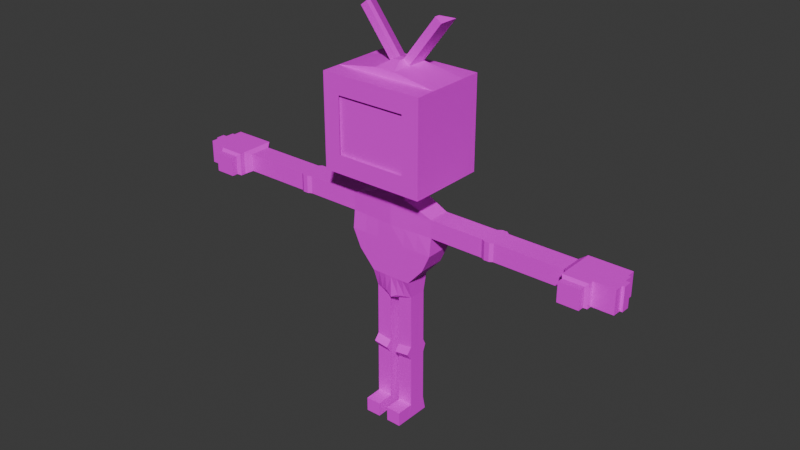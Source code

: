 # Source: Enemy.blend  (saved by Blender 5.0.119; exported with 4.5.12 LTS)
import bpy
from mathutils import Matrix  # noqa: F401  (used for matrix-valued properties, if any)

bpy.ops.wm.read_factory_settings(use_empty=True)
scene = bpy.context.scene
scene.name = 'Scene'

# ---- images (referenced by path relative to the original .blend; pixels are not part of the script)
import os
ASSET_DIR = os.environ.get("B2B_ASSET_DIR", "")  # directory of the original .blend (textures are referenced by path, not embedded)
HERE = os.path.dirname(os.path.abspath(__file__))  # packed textures are extracted next to this script under _unpacked/

def load_image(name, relpath, width, height, colorspace="sRGB"):
    """Load a texture the original file referenced (path relative to the .blend, or extracted next to this script)."""
    p = next((c for c in (os.path.join(HERE, relpath), os.path.join(ASSET_DIR, relpath)) if relpath and os.path.exists(c)), "")
    if p:
        img = bpy.data.images.load(p, check_existing=True)
        img.name = name
    else:  # same state as the original file: an image datablock whose file is absent (Cycles renders it pink)
        img = bpy.data.images.new(name, width, height)
        img.source = "FILE"
        img.filepath = "//" + (relpath or name)
    img.colorspace_settings.name = colorspace
    return img
img_enemy_001_png = load_image('Enemy.001.png', 'Textures/Enemy.001.png', 1024, 1024, 'sRGB')
img_angryhead_png = load_image('AngryHead.png', 'Textures/AngryHead.png', 1024, 1024, 'sRGB')
img_happyhead_png = load_image('HappyHead.png', 'Textures/HappyHead.png', 1024, 1024, 'sRGB')
img_statichead = load_image('StaticHead', 'Textures/StaticHead.png', 1024, 1024, 'sRGB')

# ---- materials (node trees are filled in below, after node groups)
mat_body = bpy.data.materials.new('Body')
mat_face = bpy.data.materials.new('Face')

# ---- material node trees
mat_body.use_nodes = True; mat_body.node_tree.nodes.clear()
_N = mat_body.node_tree.nodes; _L = mat_body.node_tree.links
n0 = _N.new('ShaderNodeBsdfPrincipled'); n0.name = 'Principled BSDF'; n0.location = (-200, 100)
n1 = _N.new('ShaderNodeOutputMaterial'); n1.name = 'Material Output'; n1.location = (200, 100)
n2 = _N.new('ShaderNodeTexImage'); n2.name = 'Image Texture.001'; n2.location = (-631, 92)
n2.image = img_enemy_001_png
_L.new(n0.outputs[0], n1.inputs[0])
_L.new(n2.outputs[0], n0.inputs[0])
n1.is_active_output = True
mat_face.use_nodes = True; mat_face.node_tree.nodes.clear()
_N = mat_face.node_tree.nodes; _L = mat_face.node_tree.links
n0 = _N.new('ShaderNodeBsdfPrincipled'); n0.name = 'Principled BSDF'; n0.location = (-200, 100)
n1 = _N.new('ShaderNodeOutputMaterial'); n1.name = 'Material Output'; n1.location = (200, 100)
n2 = _N.new('ShaderNodeTexImage'); n2.name = 'Image Texture.001'; n2.location = (-784, 278)
n2.image = img_angryhead_png
n3 = _N.new('ShaderNodeTexImage'); n3.name = 'Image Texture.002'; n3.location = (-532, 318)
n3.image = img_happyhead_png
n4 = _N.new('ShaderNodeTexImage'); n4.name = 'Image Texture'; n4.location = (-668, -6)
n4.image = img_statichead
_L.new(n0.outputs[0], n1.inputs[0])
_L.new(n4.outputs[0], n0.inputs[0])
n1.is_active_output = True

# ---- world
world_world = bpy.data.worlds.new('World'); scene.world = world_world
world_world.use_nodes = True; world_world.node_tree.nodes.clear()
_N = world_world.node_tree.nodes; _L = world_world.node_tree.links
n0 = _N.new('ShaderNodeOutputWorld'); n0.name = 'World Output'; n0.location = (200, 100)
n1 = _N.new('ShaderNodeBackground'); n1.name = 'Background'; n1.location = (-200, 100)
n1.inputs[0].default_value = (0.05088, 0.05088, 0.05088, 1.0)
_L.new(n1.outputs[0], n0.inputs[0])
n0.is_active_output = True
world_world.color = (0.05088, 0.05088, 0.05088)
world_world.sun_shadow_jitter_overblur = 0.0

# ---- meshes
me_cube_001 = bpy.data.meshes.new('Cube.001')
me_cube_001.from_pydata([(0.4464, -0.1763, 3.262), (1.0, -0.2532, 5.262), (0.4464, 0.2295, 3.262), (1.0, 0.2355, 5.262), (0.0, 0.298, 3.262), (0.0, 0.298, 5.262), (0.0, -0.298, 3.262), (0.0, -0.298, 5.262), (1.0, 0.2355, 4.862), (1.0, 0.298, 4.462), (0.8169, 0.298, 4.062), (0.4586, 0.298, 3.662), (1.0, -0.2532, 4.862), (1.0, -0.298, 4.462), (0.8169, -0.298, 4.062), (0.4586, -0.298, 3.662), (0.0, -0.298, 4.862), (0.0, -0.298, 4.462), (0.0, -0.298, 4.062), (0.0, -0.298, 3.662), (0.0, 0.298, 4.862), (0.0, 0.298, 4.462), (0.0, 0.298, 4.062), (0.0, 0.298, 3.662), (0.1172, -0.1763, 3.172), (0.1172, 0.2295, 3.172), (0.0, -0.298, 3.172), (0.0, 0.298, 3.172), (0.455, -0.1791, 0.5608), (0.4648, 0.2267, 0.5667), (0.114, -0.1735, 0.5593), (0.1237, 0.2323, 0.5652), (0.4565, -0.2975, 0.2341), (0.4663, 0.2984, 0.24), (0.1155, -0.2919, 0.2326), (0.1252, 0.304, 0.2385), (0.1095, -0.5684, 0.5566), (0.4506, -0.574, 0.5581), (0.111, -0.5652, 0.2299), (0.4521, -0.5708, 0.2314), (2.217, 0.2355, 5.262), (2.217, -0.2532, 5.262), (2.217, 0.2355, 4.862), (2.217, -0.2532, 4.862), (2.306, 0.298, 5.262), (2.306, -0.298, 5.262), (2.306, 0.298, 4.862), (2.306, -0.298, 4.862), (2.417, 0.298, 5.262), (2.417, -0.298, 5.262), (2.417, 0.298, 4.862), (2.417, -0.298, 4.862), (2.491, 0.2355, 5.262), (2.491, -0.2532, 5.262), (2.491, 0.2355, 4.862), (2.491, -0.2532, 4.862), (4.026, 0.2355, 5.262), (4.026, -0.2532, 5.262), (4.026, 0.2355, 4.862), (4.026, -0.2532, 4.862), (4.139, 0.3846, 5.32), (4.139, -0.3846, 5.32), (4.139, 0.3846, 4.804), (4.139, -0.3846, 4.804), (4.701, 0.3846, 5.32), (4.701, -0.3846, 5.32), (4.701, 0.3846, 4.804), (4.701, -0.3846, 4.804), (4.139, -0.4993, 5.32), (4.139, -0.4993, 4.804), (4.701, -0.4993, 5.32), (4.701, -0.4993, 4.804), (4.79, 0.3846, 5.32), (4.79, -0.3846, 5.32), (4.79, 0.3846, 4.804), (4.79, -0.3846, 4.804), (0.0, 0.298, 5.524), (0.3633, 0.298, 5.524), (0.3633, -0.298, 5.524), (0.0, -0.298, 5.524), (0.0, 0.298, 5.844), (0.3633, 0.298, 5.844), (0.3633, -0.298, 5.844), (0.0, -0.298, 5.844), (0.0, 0.8887, 5.951), (1.165, 0.8887, 5.951), (1.165, -0.8887, 5.951), (0.0, -0.8887, 5.951), (0.0, 0.8887, 8.009), (1.165, 0.8887, 8.009), (1.165, -0.8887, 8.009), (0.0, -0.8887, 8.009), (0.4464, -0.149, 3.262), (0.4464, 0.0, 3.262), (0.4464, 0.149, 3.262), (1.0, 0.149, 5.262), (1.0, 0.0, 5.262), (1.0, -0.149, 5.262), (0.4575, -0.1518, 0.5623), (0.4599, -0.002794, 0.5638), (0.4623, 0.1462, 0.5652), (0.4586, 0.149, 3.662), (0.4586, 0.0, 3.662), (0.4586, -0.149, 3.662), (0.8169, 0.149, 4.062), (0.8169, 0.0, 4.062), (0.8169, -0.149, 4.062), (1.0, 0.149, 4.462), (1.0, 0.0, 4.462), (1.0, -0.149, 4.462), (1.0, 0.149, 4.862), (1.0, 0.0, 4.862), (1.0, -0.149, 4.862), (0.1172, -0.149, 3.172), (0.1172, 0.0, 3.172), (0.1172, 0.149, 3.172), (0.0, 0.149, 3.172), (0.0, 0.0, 3.172), (0.0, -0.149, 3.172), (0.1164, -0.1462, 0.5608), (0.1189, 0.002794, 0.5623), (0.1213, 0.1518, 0.5637), (0.459, -0.1485, 0.2356), (0.4614, 0.0004231, 0.237), (0.4638, 0.1494, 0.2385), (0.1179, -0.143, 0.2341), (0.1203, 0.00601, 0.2355), (0.1228, 0.155, 0.237), (2.217, 0.149, 5.262), (2.217, 0.0, 5.262), (2.217, -0.149, 5.262), (2.217, 0.149, 4.862), (2.217, 0.0, 4.862), (2.217, -0.149, 4.862), (2.306, 0.149, 5.262), (2.306, 0.0, 5.262), (2.306, -0.149, 5.262), (2.306, 0.149, 4.862), (2.306, 0.0, 4.862), (2.306, -0.149, 4.862), (2.417, 0.149, 5.262), (2.417, 0.0, 5.262), (2.417, -0.149, 5.262), (2.417, 0.149, 4.862), (2.417, 0.0, 4.862), (2.417, -0.149, 4.862), (2.491, 0.149, 5.262), (2.491, 0.0, 5.262), (2.491, -0.149, 5.262), (2.491, 0.149, 4.862), (2.491, 0.0, 4.862), (2.491, -0.149, 4.862), (4.026, 0.149, 5.262), (4.026, 0.0, 5.262), (4.026, -0.149, 5.262), (4.026, 0.149, 4.862), (4.026, 0.0, 4.862), (4.026, -0.149, 4.862), (4.139, 0.1923, 5.32), (4.139, 0.0, 5.32), (4.139, -0.1923, 5.32), (4.139, 0.1923, 4.804), (4.139, 0.0, 4.804), (4.139, -0.1923, 4.804), (4.701, 0.1923, 5.32), (4.701, 0.0, 5.32), (4.701, -0.1923, 5.32), (4.701, 0.1923, 4.804), (4.701, 0.0, 4.804), (4.701, -0.1923, 4.804), (4.79, 0.1923, 5.32), (4.79, 0.0, 5.32), (4.79, -0.1923, 5.32), (4.79, 0.1923, 4.804), (4.79, 0.0, 4.804), (4.79, -0.1923, 4.804), (0.3633, 0.149, 5.524), (0.3633, 0.0, 5.524), (0.3633, -0.149, 5.524), (0.3633, 0.149, 5.844), (0.3633, 0.0, 5.844), (0.3633, -0.149, 5.844), (1.165, 0.4443, 5.951), (1.165, -2.98e-08, 5.951), (1.165, -0.4443, 5.951), (1.165, 0.4443, 8.009), (1.165, -2.98e-08, 8.009), (1.165, -0.4443, 8.009), (0.0, 0.4443, 8.009), (0.08708, 0.11, 8.275), (0.0, -0.4443, 8.009), (4.944, -0.1923, 5.32), (4.944, -0.3846, 5.32), (4.944, -0.3846, 4.804), (4.944, -0.1923, 4.804), (4.989, 0.0, 5.32), (4.989, -0.1923, 5.32), (4.989, 0.0, 4.804), (4.989, -0.1923, 4.804), (4.959, 0.1923, 5.32), (4.959, 0.0, 5.32), (4.959, 0.1923, 4.804), (4.959, 0.0, 4.804), (4.909, 0.3846, 5.32), (4.909, 0.3846, 4.804), (4.909, 0.1923, 5.32), (4.909, 0.1923, 4.804), (4.19, -0.5719, 5.273), (4.19, -0.5719, 4.85), (4.65, -0.5719, 5.273), (4.65, -0.5719, 4.85), (4.996, -0.1923, 5.32), (4.996, -0.3846, 5.32), (4.996, -0.3846, 4.804), (4.996, -0.1923, 4.804), (5.17, -0.1923, 5.32), (5.17, -0.3846, 5.32), (5.17, -0.3846, 4.804), (5.17, -0.1923, 4.804), (5.034, 0.0, 5.32), (5.034, -0.1923, 5.32), (5.034, 0.0, 4.804), (5.034, -0.1923, 4.804), (5.227, 0.0, 5.32), (5.227, -0.1923, 5.32), (5.227, 0.0, 4.804), (5.227, -0.1923, 4.804), (4.99, 0.1923, 5.32), (4.99, 0.0, 5.32), (4.99, 0.1923, 4.804), (4.99, 0.0, 4.804), (5.131, 0.1923, 5.32), (5.131, 0.0, 5.32), (5.131, 0.1923, 4.804), (5.131, 0.0, 4.804), (4.94, 0.3846, 5.32), (4.94, 0.3846, 4.804), (4.94, 0.1923, 5.32), (4.94, 0.1923, 4.804), (5.072, 0.3846, 5.32), (5.072, 0.3846, 4.804), (5.072, 0.1923, 5.32), (5.072, 0.1923, 4.804), (4.19, -0.7112, 5.273), (4.19, -0.7112, 4.85), (4.65, -0.7112, 5.273), (4.65, -0.7112, 4.85), (0.1205, 0.2994, 1.869), (0.1156, -0.2966, 1.866), (0.4507, -0.2994, 1.911), (0.4556, 0.2966, 1.914), (0.4544, 0.1476, 1.913), (0.4532, -0.001397, 1.913), (0.4519, -0.1504, 1.912), (0.1168, -0.1476, 1.866), (0.118, 0.001397, 1.867), (0.1193, 0.1504, 1.868), (0.1209, 0.2311, 1.705), (0.4554, 0.1474, 1.744), (0.454, -0.001572, 1.743), (0.4526, -0.1506, 1.742), (0.1168, -0.1474, 1.702), (0.1181, 0.001572, 1.703), (0.1195, 0.1506, 1.704), (0.1154, -0.1747, 1.702), (0.4513, -0.1779, 1.742), (0.4567, 0.2279, 1.745), (0.1158, -0.175, 2.003), (0.4503, -0.1776, 2.053), (0.4546, 0.2282, 2.055), (0.1201, 0.2307, 2.005), (0.4535, 0.1477, 2.055), (0.4524, -0.001251, 2.054), (0.4514, -0.1502, 2.053), (0.1169, -0.1477, 2.003), (0.118, 0.001251, 2.004), (0.1191, 0.1502, 2.005), (0.2275, 0.4443, 8.166), (0.2275, -2.98e-08, 8.166), (0.2275, -0.4443, 8.166), (0.0, 0.4443, 8.166), (0.0, -0.4443, 8.166), (0.08708, -1.485e-08, 8.275), (0.08708, -0.11, 8.275), (0.0, 0.11, 8.275), (0.0, -1.485e-08, 8.275), (0.0, -0.11, 8.275), (0.7176, 0.11, 9.09), (0.7176, -1.485e-08, 9.09), (0.858, 0.4443, 8.981), (0.858, -2.98e-08, 8.981), (0.8298, 0.11, 9.235), (0.8298, -1.485e-08, 9.235), (0.9702, 0.4443, 9.126), (0.9702, -2.98e-08, 9.126), (1.165, -0.8887, 6.362), (1.165, -0.8887, 6.774), (1.165, -0.8887, 7.186), (1.165, -0.8887, 7.597), (0.0, -0.8887, 7.597), (0.0, -0.8887, 6.362), (0.0, 0.8887, 6.362), (0.0, 0.8887, 6.774), (0.0, 0.8887, 7.186), (0.0, 0.8887, 7.597), (1.165, 0.8887, 7.597), (1.165, 0.8887, 7.186), (1.165, 0.8887, 6.774), (1.165, 0.8887, 6.362), (1.165, -0.4443, 6.362), (1.165, -0.4443, 6.774), (1.165, -0.4443, 7.186), (1.165, -0.4443, 7.597), (1.165, -2.98e-08, 6.362), (1.165, -2.98e-08, 6.774), (1.165, -2.98e-08, 7.186), (1.165, -2.98e-08, 7.597), (1.165, 0.4443, 6.362), (1.165, 0.4443, 6.774), (1.165, 0.4443, 7.186), (1.165, 0.4443, 7.597), (0.3333, 0.2772, 5.262), (0.6667, 0.2563, 5.262), (0.1488, -0.2574, 3.262), (0.2976, -0.2169, 3.262), (0.2976, 0.2523, 3.262), (0.1488, 0.2752, 3.262), (0.6667, -0.2681, 5.262), (0.3333, -0.2831, 5.262), (0.1211, 0.298, 5.844), (0.2422, 0.298, 5.844), (0.3057, -0.298, 3.662), (0.1529, -0.298, 3.662), (0.5446, -0.298, 4.062), (0.2723, -0.298, 4.062), (0.6667, -0.298, 4.462), (0.3333, -0.298, 4.462), (0.6667, -0.2681, 4.862), (0.3333, -0.2831, 4.862), (0.1529, 0.298, 3.662), (0.3057, 0.298, 3.662), (0.2723, 0.298, 4.062), (0.5446, 0.298, 4.062), (0.3333, 0.298, 4.462), (0.6667, 0.298, 4.462), (0.3333, 0.2772, 4.862), (0.6667, 0.2563, 4.862), (0.03908, -0.2574, 3.172), (0.07816, -0.2169, 3.172), (0.07816, 0.2523, 3.172), (0.03908, 0.2752, 3.172), (0.1211, 0.298, 5.524), (0.2422, 0.298, 5.524), (0.2422, -0.298, 5.524), (0.1211, -0.298, 5.524), (0.2422, -0.298, 5.844), (0.1211, -0.298, 5.844), (0.3884, 0.8887, 5.951), (0.7768, 0.8887, 5.951), (0.7768, -0.8887, 5.951), (0.3884, -0.8887, 5.951), (0.3884, 0.8887, 8.009), (0.7768, 0.8887, 8.009), (0.7768, -0.8887, 8.009), (0.3884, -0.8887, 8.009), (0.3884, 0.4443, 8.009), (0.7768, 0.4443, 8.009), (0.3884, -0.4443, 8.009), (0.7768, -0.4443, 8.009), (0.07816, 0.149, 3.172), (0.03908, 0.149, 3.172), (0.07816, 0.0, 3.172), (0.03908, 0.0, 3.172), (0.07816, -0.149, 3.172), (0.03908, -0.149, 3.172), (0.07583, 0.4443, 8.166), (0.1517, 0.4443, 8.166), (0.07583, -0.4443, 8.166), (0.1517, -0.4443, 8.166), (0.02903, 0.11, 8.275), (0.05805, 0.11, 8.275), (0.02903, -1.485e-08, 8.275), (0.05805, -1.485e-08, 8.275), (0.02903, -0.11, 8.275), (0.05805, -0.11, 8.275), (0.3884, 0.8887, 6.362), (0.7768, 0.8887, 6.362), (0.3884, 0.8887, 6.774), (0.7768, 0.8887, 6.774), (0.3884, 0.8887, 7.186), (0.7768, 0.8887, 7.186), (0.3884, 0.8887, 7.597), (0.7768, 0.8887, 7.597), (0.7768, -0.8887, 6.362), (0.3884, -0.8887, 6.362), (0.7768, -0.8887, 6.774), (0.7768, -0.8887, 7.186), (0.7768, -0.8887, 7.597), (0.3884, -0.8887, 7.597)], [], [(346, 322, 3, 8), (1, 12, 43, 41), (323, 6, 26, 347), (338, 328, 7, 16), (327, 1, 78, 353), (323, 332, 19, 6), (332, 334, 18, 19), (334, 336, 17, 18), (336, 338, 16, 17), (92, 103, 15, 0), (103, 106, 14, 15), (106, 109, 13, 14), (109, 112, 12, 13), (325, 340, 11, 2), (340, 342, 10, 11), (342, 344, 9, 10), (344, 346, 8, 9), (373, 113, 24, 348), (325, 2, 25, 349), (263, 257, 31, 121), (28, 30, 36, 37), (265, 264, 30, 28), (260, 265, 28, 98), (257, 266, 29, 31), (122, 32, 34, 125), (31, 29, 33, 35), (121, 31, 35, 127), (98, 28, 32, 122), (37, 36, 38, 39), (32, 28, 37, 39), (30, 34, 38, 36), (34, 32, 39, 38), (41, 43, 47, 45), (97, 1, 41, 130), (8, 3, 40, 42), (110, 8, 42, 131), (137, 46, 50, 143), (130, 41, 45, 136), (131, 42, 46, 137), (42, 40, 44, 46), (49, 51, 55, 53), (46, 44, 48, 50), (45, 47, 51, 49), (136, 45, 49, 142), (148, 53, 57, 154), (142, 49, 53, 148), (143, 50, 54, 149), (50, 48, 52, 54), (155, 58, 62, 161), (149, 54, 58, 155), (54, 52, 56, 58), (53, 55, 59, 57), (61, 63, 69, 68), (58, 56, 60, 62), (57, 59, 63, 61), (154, 57, 61, 160), (167, 66, 74, 173), (160, 61, 65, 166), (161, 62, 66, 167), (62, 60, 64, 66), (69, 71, 210, 208), (65, 61, 68, 70), (63, 67, 71, 69), (67, 65, 70, 71), (75, 175, 194, 193), (66, 64, 72, 74), (65, 67, 75, 73), (166, 65, 73, 172), (176, 77, 81, 179), (95, 3, 77, 176), (321, 5, 76, 351), (179, 81, 85, 182), (353, 78, 82, 355), (351, 76, 80, 329), (397, 298, 90, 363), (329, 80, 84, 357), (355, 82, 86, 359), (367, 190, 91, 364), (391, 304, 88, 361), (320, 305, 89, 185), (298, 312, 187, 90), (312, 316, 186, 187), (316, 320, 185, 186), (361, 88, 188, 365), (368, 187, 279, 378), (187, 186, 278, 279), (82, 181, 184, 86), (181, 180, 183, 184), (180, 179, 182, 183), (1, 97, 178, 78), (97, 96, 177, 178), (96, 95, 176, 177), (78, 178, 181, 82), (178, 177, 180, 181), (177, 176, 179, 180), (64, 164, 170, 72), (164, 165, 171, 170), (165, 166, 172, 171), (173, 74, 204, 206), (170, 171, 200, 199), (172, 175, 198, 196), (63, 163, 169, 67), (163, 162, 168, 169), (162, 161, 167, 168), (60, 158, 164, 64), (158, 159, 165, 164), (159, 160, 166, 165), (67, 169, 175, 75), (169, 168, 174, 175), (168, 167, 173, 174), (56, 152, 158, 60), (152, 153, 159, 158), (153, 154, 160, 159), (55, 151, 157, 59), (151, 150, 156, 157), (150, 149, 155, 156), (59, 157, 163, 63), (157, 156, 162, 163), (156, 155, 161, 162), (51, 145, 151, 55), (145, 144, 150, 151), (144, 143, 149, 150), (48, 140, 146, 52), (140, 141, 147, 146), (141, 142, 148, 147), (52, 146, 152, 56), (146, 147, 153, 152), (147, 148, 154, 153), (44, 134, 140, 48), (134, 135, 141, 140), (135, 136, 142, 141), (43, 133, 139, 47), (133, 132, 138, 139), (132, 131, 137, 138), (40, 128, 134, 44), (128, 129, 135, 134), (129, 130, 136, 135), (47, 139, 145, 51), (139, 138, 144, 145), (138, 137, 143, 144), (12, 112, 133, 43), (112, 111, 132, 133), (111, 110, 131, 132), (3, 95, 128, 40), (95, 96, 129, 128), (96, 97, 130, 129), (29, 100, 124, 33), (100, 99, 123, 124), (99, 98, 122, 123), (30, 119, 125, 34), (119, 120, 126, 125), (120, 121, 127, 126), (33, 124, 127, 35), (124, 123, 126, 127), (123, 122, 125, 126), (266, 258, 100, 29), (258, 259, 99, 100), (259, 260, 98, 99), (264, 261, 119, 30), (261, 262, 120, 119), (262, 263, 121, 120), (349, 25, 115, 369), (369, 115, 114, 371), (371, 114, 113, 373), (9, 8, 110, 107), (107, 110, 111, 108), (108, 111, 112, 109), (10, 9, 107, 104), (104, 107, 108, 105), (105, 108, 109, 106), (11, 10, 104, 101), (101, 104, 105, 102), (102, 105, 106, 103), (2, 11, 101, 94), (94, 101, 102, 93), (93, 102, 103, 92), (194, 191, 211, 214), (175, 172, 191, 194), (73, 75, 193, 192), (172, 73, 192, 191), (197, 195, 219, 221), (171, 172, 196, 195), (174, 171, 195, 197), (175, 174, 197, 198), (201, 199, 227, 229), (173, 170, 199, 201), (174, 173, 201, 202), (171, 174, 202, 200), (205, 206, 238, 237), (74, 72, 203, 204), (170, 173, 206, 205), (72, 170, 205, 203), (208, 210, 246, 244), (68, 69, 208, 207), (70, 68, 207, 209), (71, 70, 209, 210), (211, 212, 216, 215), (192, 193, 213, 212), (193, 194, 214, 213), (191, 192, 212, 211), (218, 215, 216, 217), (214, 211, 215, 218), (212, 213, 217, 216), (213, 214, 218, 217), (219, 220, 224, 223), (195, 196, 220, 219), (196, 198, 222, 220), (198, 197, 221, 222), (225, 223, 224, 226), (220, 222, 226, 224), (222, 221, 225, 226), (221, 219, 223, 225), (230, 229, 233, 234), (199, 200, 228, 227), (200, 202, 230, 228), (202, 201, 229, 230), (233, 231, 232, 234), (229, 227, 231, 233), (227, 228, 232, 231), (228, 230, 234, 232), (237, 238, 242, 241), (203, 205, 237, 235), (206, 204, 236, 238), (204, 203, 235, 236), (240, 239, 241, 242), (235, 237, 241, 239), (238, 236, 240, 242), (236, 235, 239, 240), (243, 244, 246, 245), (207, 208, 244, 243), (209, 207, 243, 245), (210, 209, 245, 246), (275, 276, 256, 255), (274, 275, 255, 254), (267, 274, 254, 248), (272, 273, 253, 252), (271, 272, 252, 251), (269, 271, 251, 250), (270, 269, 250, 247), (273, 268, 249, 253), (268, 267, 248, 249), (276, 270, 247, 256), (255, 256, 263, 262), (254, 255, 262, 261), (248, 254, 261, 264), (252, 253, 260, 259), (251, 252, 259, 258), (250, 251, 258, 266), (247, 250, 266, 257), (253, 249, 265, 260), (249, 248, 264, 265), (256, 247, 257, 263), (115, 25, 270, 276), (0, 24, 267, 268), (92, 0, 268, 273), (25, 2, 269, 270), (2, 94, 271, 269), (94, 93, 272, 271), (93, 92, 273, 272), (24, 113, 274, 267), (113, 114, 275, 274), (114, 115, 276, 275), (378, 279, 283, 384), (279, 278, 282, 283), (365, 188, 280, 375), (186, 185, 277, 278), (379, 284, 285, 381), (381, 285, 286, 383), (375, 280, 284, 379), (277, 189, 287, 289), (288, 290, 294, 292), (282, 278, 290, 288), (278, 277, 289, 290), (189, 282, 288, 287), (294, 293, 291, 292), (287, 288, 292, 291), (289, 287, 291, 293), (290, 289, 293, 294), (183, 182, 317, 313), (313, 317, 318, 314), (314, 318, 319, 315), (315, 319, 320, 316), (184, 183, 313, 309), (309, 313, 314, 310), (310, 314, 315, 311), (311, 315, 316, 312), (86, 184, 309, 295), (295, 309, 310, 296), (296, 310, 311, 297), (297, 311, 312, 298), (182, 85, 308, 317), (317, 308, 307, 318), (318, 307, 306, 319), (319, 306, 305, 320), (357, 84, 301, 385), (385, 301, 302, 387), (387, 302, 303, 389), (389, 303, 304, 391), (359, 86, 295, 393), (393, 295, 296, 395), (395, 296, 297, 396), (396, 297, 298, 397), (87, 360, 394, 300), (360, 359, 393, 394), (306, 390, 392, 305), (390, 389, 391, 392), (307, 388, 390, 306), (388, 387, 389, 390), (308, 386, 388, 307), (386, 385, 387, 388), (85, 358, 386, 308), (358, 357, 385, 386), (277, 376, 380, 189), (376, 375, 379, 380), (282, 382, 384, 283), (382, 381, 383, 384), (189, 380, 382, 282), (380, 379, 381, 382), (185, 366, 376, 277), (366, 365, 375, 376), (281, 377, 383, 286), (377, 378, 384, 383), (117, 372, 374, 118), (372, 371, 373, 374), (116, 370, 372, 117), (370, 369, 371, 372), (27, 350, 370, 116), (350, 349, 369, 370), (190, 367, 377, 281), (367, 368, 378, 377), (89, 362, 366, 185), (362, 361, 365, 366), (305, 392, 362, 89), (392, 391, 361, 362), (187, 368, 363, 90), (368, 367, 364, 363), (83, 356, 360, 87), (356, 355, 359, 360), (81, 330, 358, 85), (330, 329, 357, 358), (299, 398, 364, 91), (398, 397, 363, 364), (77, 352, 330, 81), (352, 351, 329, 330), (79, 354, 356, 83), (354, 353, 355, 356), (3, 322, 352, 77), (322, 321, 351, 352), (4, 326, 350, 27), (326, 325, 349, 350), (118, 374, 347, 26), (374, 373, 348, 347), (21, 20, 345, 343), (343, 345, 346, 344), (22, 21, 343, 341), (341, 343, 344, 342), (23, 22, 341, 339), (339, 341, 342, 340), (4, 23, 339, 326), (326, 339, 340, 325), (13, 12, 337, 335), (335, 337, 338, 336), (14, 13, 335, 333), (333, 335, 336, 334), (15, 14, 333, 331), (331, 333, 334, 332), (0, 15, 331, 324), (324, 331, 332, 323), (7, 328, 354, 79), (328, 327, 353, 354), (12, 1, 327, 337), (337, 327, 328, 338), (0, 324, 348, 24), (324, 323, 347, 348), (20, 5, 321, 345), (345, 321, 322, 346)])
_uv = me_cube_001.uv_layers.new(name='UVMap')
_uv.uv.foreach_set('vector', [0.07492, 0.1103, 0.07492, 0.0654, 0.1124, 0.06542, 0.1124, 0.1103, 0.8038, 0.3521, 0.7589, 0.3521, 0.759, 0.2155, 0.8039, 0.2155, 0.5793, 0.4476, 0.5793, 0.4644, 0.5693, 0.4644, 0.5692, 0.4599, 0.7589, 0.427, 0.8038, 0.427, 0.8039, 0.4644, 0.759, 0.4644, 0.8038, 0.3895, 0.8038, 0.3521, 0.8333, 0.4236, 0.8333, 0.4372, 0.5793, 0.4476, 0.6242, 0.4473, 0.6242, 0.4644, 0.5793, 0.4644, 0.6242, 0.4473, 0.6692, 0.4339, 0.6691, 0.4644, 0.6242, 0.4644, 0.6692, 0.4339, 0.7141, 0.427, 0.7141, 0.4644, 0.6691, 0.4644, 0.7141, 0.427, 0.7589, 0.427, 0.759, 0.4644, 0.7141, 0.4644, 0.9197, 0.1812, 0.9197, 0.1363, 0.9364, 0.1363, 0.9227, 0.1812, 0.9197, 0.1363, 0.9195, 0.09035, 0.9362, 0.09036, 0.9364, 0.1363, 0.9195, 0.09035, 0.9194, 0.04491, 0.9361, 0.04492, 0.9362, 0.09036, 0.9194, 0.04491, 0.9194, 1.882e-05, 0.9311, 2.392e-05, 0.9361, 0.04492, 0.0335, 0.2899, 0.03432, 0.245, 0.05148, 0.245, 0.05025, 0.29, 0.03432, 0.245, 0.06113, 0.2001, 0.09169, 0.2001, 0.05148, 0.245, 0.06113, 0.2001, 0.07483, 0.1552, 0.1122, 0.1552, 0.09169, 0.2001, 0.07483, 0.1552, 0.07492, 0.1103, 0.1124, 0.1103, 0.1122, 0.1552, 0.1497, 0.911, 0.1539, 0.9122, 0.1531, 0.9152, 0.1477, 0.9184, 0.0335, 0.2899, 0.05025, 0.29, 0.0133, 0.3, 0.008866, 0.3, 0.5306, 0.7346, 0.5396, 0.7346, 0.5504, 0.8157, 0.5414, 0.8158, 0.508, 0.7864, 0.5051, 0.8161, 0.4611, 0.8158, 0.464, 0.7861, 0.8129, 0.6351, 0.8506, 0.6394, 0.8511, 0.7677, 0.8129, 0.7676, 0.9197, 0.3517, 0.9228, 0.3518, 0.9229, 0.4843, 0.9198, 0.4842, 0.0137, 0.4647, 0.05141, 0.4602, 0.05231, 0.5925, 0.01402, 0.5927, 0.1368, 0.9105, 0.1368, 0.9272, 0.09852, 0.9272, 0.09852, 0.9105, 0.01402, 0.5927, 0.05231, 0.5925, 0.05234, 0.6291, 0.01404, 0.6293, 0.5414, 0.8158, 0.5504, 0.8157, 0.5614, 0.839, 0.5448, 0.839, 0.9198, 0.4842, 0.9229, 0.4843, 0.9361, 0.521, 0.9194, 0.5208, 0.9534, 0.8734, 0.9534, 0.9117, 0.9167, 0.9117, 0.9167, 0.8734, 0.9361, 0.521, 0.9229, 0.4843, 0.9672, 0.4847, 0.9668, 0.5213, 0.5051, 0.8161, 0.495, 0.839, 0.4645, 0.839, 0.4611, 0.8158, 0.09852, 0.9272, 0.1368, 0.9272, 0.1368, 0.9579, 0.09852, 0.9579, 0.8039, 0.2155, 0.759, 0.2155, 0.759, 0.2056, 0.8039, 0.2056, 0.7547, 0.8389, 0.7432, 0.8401, 0.7432, 0.7339, 0.7547, 0.7327, 0.1124, 0.1103, 0.1124, 0.06542, 0.249, 0.0654, 0.249, 0.1103, 0.6658, 0.4644, 0.6755, 0.4644, 0.6755, 0.601, 0.6658, 0.601, 0.6658, 0.611, 0.6825, 0.611, 0.6825, 0.6235, 0.6658, 0.6235, 0.7547, 0.7327, 0.7432, 0.7339, 0.7382, 0.7266, 0.7547, 0.725, 0.6658, 0.601, 0.6755, 0.601, 0.6825, 0.611, 0.6658, 0.611, 0.249, 0.1103, 0.249, 0.0654, 0.2588, 0.06534, 0.2588, 0.1102, 0.8039, 0.1931, 0.759, 0.1931, 0.759, 0.1847, 0.8039, 0.1847, 0.2588, 0.1102, 0.2588, 0.06534, 0.2713, 0.06534, 0.2713, 0.1102, 0.8039, 0.2056, 0.759, 0.2056, 0.759, 0.1931, 0.8039, 0.1931, 0.7547, 0.725, 0.7382, 0.7266, 0.7382, 0.7169, 0.7547, 0.7153, 0.7547, 0.7088, 0.7432, 0.71, 0.7432, 0.576, 0.7547, 0.5749, 0.7547, 0.7153, 0.7382, 0.7169, 0.7432, 0.71, 0.7547, 0.7088, 0.6658, 0.6235, 0.6825, 0.6235, 0.6755, 0.6317, 0.6658, 0.6317, 0.2713, 0.1102, 0.2713, 0.06534, 0.2797, 0.06539, 0.2797, 0.1103, 0.6658, 0.804, 0.6755, 0.804, 0.6922, 0.8169, 0.6706, 0.8169, 0.6658, 0.6317, 0.6755, 0.6317, 0.6755, 0.804, 0.6658, 0.804, 0.2797, 0.1103, 0.2797, 0.06539, 0.452, 0.06537, 0.452, 0.1103, 0.8039, 0.1847, 0.759, 0.1847, 0.759, 0.01241, 0.8039, 0.01241, 0.7276, 0.5636, 0.7367, 0.5996, 0.724, 0.6009, 0.7149, 0.5649, 0.452, 0.1103, 0.452, 0.06537, 0.4644, 0.05872, 0.4644, 0.1167, 0.8039, 0.01241, 0.759, 0.01241, 0.7526, -3.291e-09, 0.8106, -7.666e-09, 0.7547, 0.5749, 0.7432, 0.576, 0.7276, 0.5636, 0.7489, 0.5614, 0.6706, 0.8799, 0.6922, 0.8799, 0.6922, 0.8899, 0.6706, 0.8899, 0.7489, 0.5614, 0.7276, 0.5636, 0.7276, 0.5146, 0.7489, 0.5124, 0.6706, 0.8169, 0.6922, 0.8169, 0.6922, 0.8799, 0.6706, 0.8799, 0.4644, 0.1167, 0.4644, 0.05872, 0.5275, 0.05871, 0.5275, 0.1167, 0.593, 0.8169, 0.593, 0.8799, 0.5848, 0.8741, 0.5848, 0.8225, 0.7276, 0.5146, 0.7276, 0.5636, 0.7149, 0.5649, 0.7149, 0.5159, 0.6059, 0.8169, 0.6059, 0.8799, 0.593, 0.8799, 0.593, 0.8169, 0.7688, 0.9358, 0.7688, 0.8778, 0.7816, 0.8778, 0.7816, 0.9358, 0.6059, 0.8899, 0.6274, 0.8899, 0.6274, 0.9072, 0.6059, 0.9072, 0.5275, 0.1167, 0.5275, 0.05871, 0.5374, 0.05871, 0.5374, 0.1167, 0.2522, 0.8604, 0.2522, 0.9184, 0.2422, 0.9183, 0.2422, 0.8604, 0.7489, 0.5124, 0.7276, 0.5146, 0.7276, 0.5068, 0.7489, 0.5047, 0.458, 0.9106, 0.458, 0.9273, 0.422, 0.9273, 0.422, 0.9106, 0.7878, 0.8356, 0.7974, 0.8346, 0.7996, 0.8712, 0.7831, 0.8729, 0.03746, 0.06539, -1.296e-08, 0.06538, -1.296e-08, 0.03594, 0.01359, 0.03594, 0.9103, 0.6044, 0.9103, 0.5877, 1.0, 0.5213, 1.0, 0.5712, 0.8333, 0.4372, 0.8333, 0.4236, 0.8692, 0.4236, 0.8692, 0.4372, 0.01359, 0.03594, -1.296e-08, 0.03594, -1.296e-08, 5.621e-06, 0.01359, 3.747e-06, 0.3739, 0.6755, 0.3303, 0.6755, 0.3303, 0.6293, 0.3739, 0.6293, 0.8831, 0.5877, 0.8696, 0.5877, 0.8692, 0.5213, 0.9128, 0.5213, 0.8967, 0.6546, 0.9103, 0.6546, 1.0, 0.7209, 0.9564, 0.7209, 0.04926, 0.9281, 0.04926, 0.962, 2.416e-08, 0.9669, 3.49e-08, 0.9331, 0.2431, 0.6755, 0.1995, 0.6755, 0.1995, 0.6293, 0.2431, 0.6293, 0.04988, 0.6755, 0.0, 0.6755, 0.0, 0.6293, 0.04988, 0.6293, 0.1995, 0.6755, 0.1497, 0.6755, 0.1497, 0.6293, 0.1995, 0.6293, 0.1497, 0.6755, 0.09977, 0.6755, 0.09977, 0.6293, 0.1497, 0.6293, 0.09977, 0.6755, 0.04988, 0.6755, 0.04988, 0.6293, 0.09977, 0.6293, 0.09852, 0.9281, 0.09852, 0.962, 0.04926, 0.9669, 0.04926, 0.9331, 0.8511, 0.6388, 0.8511, 0.5952, 0.8688, 0.7004, 0.8688, 0.709, 0.5313, 0.8489, 0.5313, 0.8984, 0.4611, 0.8885, 0.4611, 0.839, 0.9103, 0.6546, 0.9103, 0.6378, 1.0, 0.671, 1.0, 0.7209, 0.9103, 0.6378, 0.9103, 0.6211, 1.0, 0.6211, 1.0, 0.671, 0.9103, 0.6211, 0.9103, 0.6044, 1.0, 0.5712, 1.0, 0.6211, 0.7432, 0.8401, 0.7547, 0.8389, 0.7501, 0.8762, 0.7336, 0.8778, 0.7547, 0.8389, 0.7712, 0.8373, 0.7666, 0.8745, 0.7501, 0.8762, 0.7712, 0.8373, 0.7878, 0.8356, 0.7831, 0.8729, 0.7666, 0.8745, 0.458, 0.8604, 0.458, 0.8771, 0.422, 0.8771, 0.422, 0.8604, 0.458, 0.8771, 0.458, 0.8938, 0.422, 0.8938, 0.422, 0.8771, 0.458, 0.8938, 0.458, 0.9106, 0.422, 0.9106, 0.422, 0.8938, 0.8129, 0.506, 0.7915, 0.5082, 0.7915, 0.5004, 0.8129, 0.4983, 0.7915, 0.5082, 0.7702, 0.5103, 0.7702, 0.5025, 0.7915, 0.5004, 0.7702, 0.5103, 0.7489, 0.5124, 0.7489, 0.5047, 0.7702, 0.5025, 0.6706, 0.8899, 0.6922, 0.8899, 0.6922, 0.9032, 0.6706, 0.9032, 0.7915, 0.5004, 0.7702, 0.5025, 0.7702, 0.4877, 0.7915, 0.4856, 0.3012, 0.8604, 0.3012, 0.9183, 0.2788, 0.9183, 0.2788, 0.8604, 0.6059, 0.8169, 0.6274, 0.8169, 0.6274, 0.8799, 0.6059, 0.8799, 0.6274, 0.8169, 0.649, 0.8169, 0.649, 0.8799, 0.6274, 0.8799, 0.649, 0.8169, 0.6706, 0.8169, 0.6706, 0.8799, 0.649, 0.8799, 0.8129, 0.555, 0.7915, 0.5571, 0.7915, 0.5082, 0.8129, 0.506, 0.7915, 0.5571, 0.7702, 0.5593, 0.7702, 0.5103, 0.7915, 0.5082, 0.7702, 0.5593, 0.7489, 0.5614, 0.7489, 0.5124, 0.7702, 0.5103, 0.6059, 0.8799, 0.6274, 0.8799, 0.6274, 0.8899, 0.6059, 0.8899, 0.6274, 0.8799, 0.649, 0.8799, 0.649, 0.8899, 0.6274, 0.8899, 0.649, 0.8799, 0.6706, 0.8799, 0.6706, 0.8899, 0.649, 0.8899, 0.7974, 0.5706, 0.7878, 0.5716, 0.7915, 0.5571, 0.8129, 0.555, 0.7878, 0.5716, 0.7712, 0.5732, 0.7702, 0.5593, 0.7915, 0.5571, 0.7712, 0.5732, 0.7547, 0.5749, 0.7489, 0.5614, 0.7702, 0.5593, 0.6206, 0.6317, 0.6323, 0.6317, 0.6323, 0.804, 0.6206, 0.804, 0.6323, 0.6317, 0.649, 0.6317, 0.649, 0.804, 0.6323, 0.804, 0.649, 0.6317, 0.6658, 0.6317, 0.6658, 0.804, 0.649, 0.804, 0.6206, 0.804, 0.6323, 0.804, 0.6274, 0.8169, 0.6059, 0.8169, 0.6323, 0.804, 0.649, 0.804, 0.649, 0.8169, 0.6274, 0.8169, 0.649, 0.804, 0.6658, 0.804, 0.6706, 0.8169, 0.649, 0.8169, 0.6156, 0.6235, 0.6323, 0.6235, 0.6323, 0.6317, 0.6206, 0.6317, 0.6323, 0.6235, 0.649, 0.6235, 0.649, 0.6317, 0.6323, 0.6317, 0.649, 0.6235, 0.6658, 0.6235, 0.6658, 0.6317, 0.649, 0.6317, 0.8043, 0.7103, 0.7878, 0.7119, 0.7878, 0.7055, 0.7974, 0.7045, 0.7878, 0.7119, 0.7712, 0.7136, 0.7712, 0.7072, 0.7878, 0.7055, 0.7712, 0.7136, 0.7547, 0.7153, 0.7547, 0.7088, 0.7712, 0.7072, 0.7974, 0.7045, 0.7878, 0.7055, 0.7878, 0.5716, 0.7974, 0.5706, 0.7878, 0.7055, 0.7712, 0.7072, 0.7712, 0.5732, 0.7878, 0.5716, 0.7712, 0.7072, 0.7547, 0.7088, 0.7547, 0.5749, 0.7712, 0.5732, 0.8043, 0.72, 0.7878, 0.7217, 0.7878, 0.7119, 0.8043, 0.7103, 0.7878, 0.7217, 0.7712, 0.7233, 0.7712, 0.7136, 0.7878, 0.7119, 0.7712, 0.7233, 0.7547, 0.725, 0.7547, 0.7153, 0.7712, 0.7136, 0.6206, 0.601, 0.6323, 0.601, 0.6323, 0.611, 0.6156, 0.611, 0.6323, 0.601, 0.649, 0.601, 0.649, 0.611, 0.6323, 0.611, 0.649, 0.601, 0.6658, 0.601, 0.6658, 0.611, 0.649, 0.611, 0.7974, 0.7284, 0.7878, 0.7294, 0.7878, 0.7217, 0.8043, 0.72, 0.7878, 0.7294, 0.7712, 0.7311, 0.7712, 0.7233, 0.7878, 0.7217, 0.7712, 0.7311, 0.7547, 0.7327, 0.7547, 0.725, 0.7712, 0.7233, 0.6156, 0.611, 0.6323, 0.611, 0.6323, 0.6235, 0.6156, 0.6235, 0.6323, 0.611, 0.649, 0.611, 0.649, 0.6235, 0.6323, 0.6235, 0.649, 0.611, 0.6658, 0.611, 0.6658, 0.6235, 0.649, 0.6235, 0.6206, 0.4644, 0.6323, 0.4644, 0.6323, 0.601, 0.6206, 0.601, 0.6323, 0.4644, 0.649, 0.4644, 0.649, 0.601, 0.6323, 0.601, 0.649, 0.4644, 0.6658, 0.4644, 0.6658, 0.601, 0.649, 0.601, 0.7974, 0.8346, 0.7878, 0.8356, 0.7878, 0.7294, 0.7974, 0.7284, 0.7878, 0.8356, 0.7712, 0.8373, 0.7712, 0.7311, 0.7878, 0.7294, 0.7712, 0.8373, 0.7547, 0.8389, 0.7547, 0.7327, 0.7712, 0.7311, 0.8773, 0.4836, 0.8863, 0.4838, 0.886, 0.5205, 0.8692, 0.5203, 0.8863, 0.4838, 0.9031, 0.484, 0.9027, 0.5206, 0.886, 0.5205, 0.9031, 0.484, 0.9198, 0.4842, 0.9194, 0.5208, 0.9027, 0.5206, 0.5051, 0.8161, 0.5082, 0.8158, 0.5116, 0.839, 0.495, 0.839, 0.5082, 0.8158, 0.5248, 0.8158, 0.5282, 0.839, 0.5116, 0.839, 0.5248, 0.8158, 0.5414, 0.8158, 0.5448, 0.839, 0.5282, 0.839, 0.1368, 0.8603, 0.1368, 0.8771, 0.09852, 0.877, 0.09852, 0.8603, 0.1368, 0.8771, 0.1368, 0.8938, 0.09852, 0.8938, 0.09852, 0.877, 0.1368, 0.8938, 0.1368, 0.9105, 0.09852, 0.9105, 0.09852, 0.8938, 0.8773, 0.3514, 0.8863, 0.3515, 0.8863, 0.4838, 0.8773, 0.4836, 0.8863, 0.3515, 0.903, 0.3516, 0.9031, 0.484, 0.8863, 0.4838, 0.903, 0.3516, 0.9197, 0.3517, 0.9198, 0.4842, 0.9031, 0.484, 0.4944, 0.7344, 0.4974, 0.7343, 0.5082, 0.8158, 0.5051, 0.8161, 0.4974, 0.7343, 0.514, 0.7344, 0.5248, 0.8158, 0.5082, 0.8158, 0.514, 0.7344, 0.5306, 0.7346, 0.5414, 0.8158, 0.5248, 0.8158, 0.1616, 0.8676, 0.1651, 0.8712, 0.1628, 0.8799, 0.1585, 0.8788, 0.1585, 0.8788, 0.1628, 0.8799, 0.1583, 0.8961, 0.1541, 0.8949, 0.1541, 0.8949, 0.1583, 0.8961, 0.1539, 0.9122, 0.1497, 0.911, 0.8692, 0.04489, 0.8763, -1.434e-08, 0.886, 4.203e-06, 0.886, 0.04489, 0.886, 0.04489, 0.886, 4.203e-06, 0.9027, 1.151e-05, 0.9027, 0.0449, 0.9027, 0.0449, 0.9027, 1.151e-05, 0.9194, 1.882e-05, 0.9194, 0.04491, 0.8693, 0.09033, 0.8692, 0.04489, 0.886, 0.04489, 0.886, 0.09034, 0.886, 0.09034, 0.886, 0.04489, 0.9027, 0.0449, 0.9028, 0.09034, 0.9028, 0.09034, 0.9027, 0.0449, 0.9194, 0.04491, 0.9195, 0.09035, 0.8695, 0.1363, 0.8693, 0.09033, 0.886, 0.09034, 0.8862, 0.1363, 0.8862, 0.1363, 0.886, 0.09034, 0.9028, 0.09034, 0.903, 0.1363, 0.903, 0.1363, 0.9028, 0.09034, 0.9195, 0.09035, 0.9197, 0.1363, 0.8772, 0.1812, 0.8695, 0.1363, 0.8862, 0.1363, 0.8862, 0.1812, 0.8862, 0.1812, 0.8862, 0.1363, 0.903, 0.1363, 0.9029, 0.1812, 0.9029, 0.1812, 0.903, 0.1363, 0.9197, 0.1363, 0.9197, 0.1812, 0.3967, 0.9183, 0.3967, 0.8604, 0.4025, 0.8604, 0.4025, 0.9183, 0.3794, 0.9183, 0.3794, 0.8604, 0.3967, 0.8604, 0.3967, 0.9183, 0.2422, 0.8604, 0.2422, 0.9183, 0.2249, 0.9183, 0.2249, 0.8604, 0.7489, 0.5047, 0.7276, 0.5068, 0.7276, 0.4934, 0.7489, 0.4913, 0.3527, 0.9183, 0.3527, 0.8604, 0.3577, 0.8604, 0.3577, 0.9183, 0.7702, 0.5025, 0.7489, 0.5047, 0.7489, 0.4873, 0.7702, 0.4851, 0.3303, 0.9184, 0.3303, 0.8604, 0.3527, 0.8604, 0.3527, 0.9183, 0.6274, 0.8899, 0.649, 0.8899, 0.649, 0.9123, 0.6274, 0.9123, 0.7112, 0.9358, 0.7112, 0.8778, 0.7147, 0.8778, 0.7147, 0.9358, 0.6922, 0.9358, 0.6922, 0.8779, 0.7112, 0.8778, 0.7112, 0.9358, 0.649, 0.8899, 0.6706, 0.8899, 0.6706, 0.9089, 0.649, 0.9089, 0.7688, 0.8779, 0.7688, 0.9358, 0.7497, 0.9358, 0.7497, 0.8778, 0.8312, 0.8894, 0.8312, 0.9474, 0.8277, 0.9474, 0.8277, 0.8894, 0.5374, 0.1167, 0.5374, 0.05871, 0.5508, 0.0587, 0.5508, 0.1167, 0.8446, 0.8894, 0.8446, 0.9474, 0.8312, 0.9474, 0.8312, 0.8894, 0.8129, 0.4983, 0.7915, 0.5004, 0.7915, 0.49, 0.8129, 0.4879, 0.5848, 0.8225, 0.5848, 0.8741, 0.5692, 0.8741, 0.5692, 0.8225, 0.567, 0.6293, 0.567, 0.6872, 0.5614, 0.6819, 0.5614, 0.6345, 0.7149, 0.5159, 0.7149, 0.5649, 0.7076, 0.5645, 0.7076, 0.5244, 0.7816, 0.9358, 0.7816, 0.8778, 0.7898, 0.8833, 0.7898, 0.9307, 0.7489, 0.4867, 0.7276, 0.4888, 0.7276, 0.4737, 0.7489, 0.4715, 0.2249, 0.8604, 0.2249, 0.9183, 0.219, 0.9183, 0.219, 0.8604, 0.6059, 0.9072, 0.6274, 0.9072, 0.6274, 0.913, 0.6059, 0.913, 0.7489, 0.4913, 0.7276, 0.4934, 0.7276, 0.4888, 0.7489, 0.4867, 0.3012, 0.9183, 0.3012, 0.8604, 0.3228, 0.8604, 0.3228, 0.9183, 0.4025, 0.9183, 0.4025, 0.8604, 0.422, 0.8604, 0.422, 0.9183, 0.219, 0.8604, 0.219, 0.9183, 0.1995, 0.9183, 0.1995, 0.8604, 0.6059, 0.913, 0.6274, 0.913, 0.6274, 0.9325, 0.6059, 0.9325, 0.7702, 0.4812, 0.7489, 0.4834, 0.7489, 0.4666, 0.7702, 0.4644, 0.7702, 0.4851, 0.7489, 0.4873, 0.7489, 0.4834, 0.7702, 0.4812, 0.2788, 0.8604, 0.2788, 0.9183, 0.2738, 0.9183, 0.2738, 0.8604, 0.6274, 0.9123, 0.649, 0.9123, 0.649, 0.9173, 0.6274, 0.9173, 0.8446, 0.9474, 0.8446, 0.8894, 0.8662, 0.8894, 0.8662, 0.9474, 0.2738, 0.8604, 0.2738, 0.9183, 0.2522, 0.9183, 0.2522, 0.8604, 0.6274, 0.9173, 0.649, 0.9173, 0.649, 0.9389, 0.6274, 0.9389, 0.3577, 0.9183, 0.3577, 0.8604, 0.3794, 0.8604, 0.3794, 0.9183, 0.649, 0.9124, 0.6706, 0.9124, 0.6706, 0.9282, 0.649, 0.9282, 0.7915, 0.4856, 0.7702, 0.4877, 0.7702, 0.4851, 0.7915, 0.4829, 0.7497, 0.8778, 0.7497, 0.9358, 0.7463, 0.9358, 0.7463, 0.8778, 0.649, 0.9089, 0.6706, 0.9089, 0.6706, 0.9124, 0.649, 0.9124, 0.9167, 0.9696, 0.9167, 0.9117, 0.9383, 0.9117, 0.9383, 0.9696, 0.7147, 0.9358, 0.7147, 0.8778, 0.7305, 0.8778, 0.7305, 0.9358, 0.7915, 0.4829, 0.7702, 0.4851, 0.7702, 0.4728, 0.7915, 0.4706, 0.7463, 0.8778, 0.7463, 0.9358, 0.7305, 0.9358, 0.7305, 0.8778, 0.8277, 0.8894, 0.8277, 0.9474, 0.8129, 0.9474, 0.8129, 0.8894, 0.8129, 0.4879, 0.7915, 0.49, 0.7915, 0.4873, 0.8129, 0.4851, 0.6706, 0.9032, 0.6922, 0.9032, 0.6922, 0.9067, 0.6706, 0.9067, 0.5508, 0.1167, 0.5508, 0.0587, 0.5543, 0.0587, 0.5543, 0.1167, 0.9383, 0.9696, 0.9383, 0.9117, 0.9598, 0.9117, 0.9598, 0.9696, 0.8129, 0.4851, 0.7915, 0.4873, 0.7915, 0.4757, 0.8129, 0.4736, 0.6706, 0.9067, 0.6922, 0.9067, 0.6922, 0.9216, 0.6706, 0.9216, 0.5543, 0.1167, 0.5543, 0.0587, 0.5692, 0.0587, 0.5692, 0.1167, 0.9167, 0.925, 0.8692, 0.925, 0.8692, 0.8734, 0.9167, 0.8734, 0.7076, 0.5645, 0.7151, 0.594, 0.6997, 0.5955, 0.6922, 0.5661, 0.7076, 0.5244, 0.7076, 0.5645, 0.6922, 0.5661, 0.6922, 0.526, 0.7898, 0.9307, 0.7898, 0.8833, 0.8055, 0.8833, 0.8055, 0.9307, 0.5112, 0.713, 0.5278, 0.7132, 0.5291, 0.7229, 0.5125, 0.7227, 0.4946, 0.7128, 0.5112, 0.713, 0.5125, 0.7227, 0.4959, 0.7226, 0.4915, 0.7129, 0.4946, 0.7128, 0.4959, 0.7226, 0.4793, 0.7224, 0.903, 0.3168, 0.9197, 0.3168, 0.9197, 0.3327, 0.903, 0.3326, 0.8863, 0.3167, 0.903, 0.3168, 0.903, 0.3326, 0.8863, 0.3325, 0.8772, 0.3166, 0.8863, 0.3167, 0.8863, 0.3325, 0.8696, 0.3324, 0.01362, 0.431, 0.05117, 0.4254, 0.05114, 0.4412, 0.01352, 0.4463, 0.9197, 0.3168, 0.9228, 0.3169, 0.9365, 0.3328, 0.9197, 0.3327, 0.8129, 0.6001, 0.8504, 0.6057, 0.8507, 0.6209, 0.8131, 0.6159, 0.5278, 0.7132, 0.5368, 0.7132, 0.5457, 0.7231, 0.5291, 0.7229, 0.5125, 0.7227, 0.5291, 0.7229, 0.5306, 0.7346, 0.514, 0.7344, 0.4959, 0.7226, 0.5125, 0.7227, 0.514, 0.7344, 0.4974, 0.7343, 0.4793, 0.7224, 0.4959, 0.7226, 0.4974, 0.7343, 0.4944, 0.7344, 0.903, 0.3326, 0.9197, 0.3327, 0.9197, 0.3517, 0.903, 0.3516, 0.8863, 0.3325, 0.903, 0.3326, 0.903, 0.3516, 0.8863, 0.3515, 0.8696, 0.3324, 0.8863, 0.3325, 0.8863, 0.3515, 0.8773, 0.3514, 0.01352, 0.4463, 0.05114, 0.4412, 0.05141, 0.4602, 0.0137, 0.4647, 0.9197, 0.3327, 0.9365, 0.3328, 0.9228, 0.3518, 0.9197, 0.3517, 0.8131, 0.6159, 0.8507, 0.6209, 0.8506, 0.6394, 0.8129, 0.6351, 0.5291, 0.7229, 0.5457, 0.7231, 0.5396, 0.7346, 0.5306, 0.7346, 0.5168, 0.63, 0.5257, 0.6302, 0.5368, 0.7132, 0.5278, 0.7132, 0.8129, 0.4644, 0.8498, 0.4744, 0.8504, 0.6057, 0.8129, 0.6001, 0.9197, 0.1812, 0.9227, 0.1812, 0.9228, 0.3169, 0.9197, 0.3168, 0.0133, 0.3, 0.05025, 0.29, 0.05117, 0.4254, 0.01362, 0.431, 0.8772, 0.1812, 0.8862, 0.1812, 0.8863, 0.3167, 0.8772, 0.3166, 0.8862, 0.1812, 0.9029, 0.1812, 0.903, 0.3168, 0.8863, 0.3167, 0.9029, 0.1812, 0.9197, 0.1812, 0.9197, 0.3168, 0.903, 0.3168, 0.4805, 0.6293, 0.4836, 0.6293, 0.4946, 0.7128, 0.4915, 0.7129, 0.4836, 0.6293, 0.5002, 0.6297, 0.5112, 0.713, 0.4946, 0.7128, 0.5002, 0.6297, 0.5168, 0.63, 0.5278, 0.7132, 0.5112, 0.713, 0.8706, 0.8603, 0.8712, 0.8537, 0.9061, 0.8581, 0.9058, 0.8607, 0.563, 0.839, 0.563, 0.8889, 0.5512, 0.8888, 0.5512, 0.8764, 0.8688, 0.5516, 0.8688, 0.5952, 0.8511, 0.5952, 0.8511, 0.5867, 0.5313, 0.8984, 0.5313, 0.9479, 0.4611, 0.938, 0.4611, 0.8885, 0.9301, 0.8632, 0.9298, 0.8657, 0.9176, 0.8657, 0.9178, 0.8632, 0.9178, 0.8632, 0.9176, 0.8657, 0.9053, 0.8657, 0.9056, 0.8632, 0.9689, 0.8668, 0.9683, 0.8734, 0.9298, 0.8657, 0.9301, 0.8632, 0.9702, 0.8537, 0.9306, 0.8581, 0.9274, 0.7454, 0.9671, 0.7409, 0.5512, 0.8596, 0.5313, 0.8596, 0.5313, 0.839, 0.5512, 0.839, 0.5512, 0.9753, 0.5313, 0.9753, 0.5313, 0.8596, 0.5512, 0.8596, 0.8629, 0.8894, 0.813, 0.8893, 0.8129, 0.7959, 0.8628, 0.7961, 0.9306, 0.8581, 0.9183, 0.8581, 0.9152, 0.7454, 0.9274, 0.7454, 0.8627, 0.7795, 0.8129, 0.7793, 0.8505, 0.7677, 0.8629, 0.7677, 0.9274, 0.7454, 0.9152, 0.7454, 0.9146, 0.7253, 0.9269, 0.7253, 0.9671, 0.7409, 0.9274, 0.7454, 0.9269, 0.7253, 0.9665, 0.7209, 0.8628, 0.7961, 0.8129, 0.7959, 0.8129, 0.7793, 0.8627, 0.7795, 0.09977, 0.8603, 0.04988, 0.8603, 0.04988, 0.8141, 0.09977, 0.8141, 0.09977, 0.8141, 0.04988, 0.8141, 0.04988, 0.7679, 0.09977, 0.7679, 0.09977, 0.7679, 0.04988, 0.7679, 0.04988, 0.7217, 0.09977, 0.7217, 0.09977, 0.7217, 0.04988, 0.7217, 0.04988, 0.6755, 0.09977, 0.6755, 0.1497, 0.8603, 0.09977, 0.8603, 0.09977, 0.8141, 0.1497, 0.8141, 0.1497, 0.8141, 0.09977, 0.8141, 0.09977, 0.7679, 0.1497, 0.7679, 0.1497, 0.7679, 0.09977, 0.7679, 0.09977, 0.7217, 0.1497, 0.7217, 0.1497, 0.7217, 0.09977, 0.7217, 0.09977, 0.6755, 0.1497, 0.6755, 0.1995, 0.8603, 0.1497, 0.8603, 0.1497, 0.8141, 0.1995, 0.8141, 0.1995, 0.8141, 0.1497, 0.8141, 0.1497, 0.7679, 0.1995, 0.7679, 0.1995, 0.7679, 0.1497, 0.7679, 0.1497, 0.7217, 0.1995, 0.7217, 0.1995, 0.7217, 0.1497, 0.7217, 0.1497, 0.6755, 0.1995, 0.6755, 0.04988, 0.8603, 0.0, 0.8603, 0.0, 0.8141, 0.04988, 0.8141, 0.04988, 0.8141, 0.0, 0.8141, 0.0, 0.7679, 0.04988, 0.7679, 0.04988, 0.7679, 0.0, 0.7679, 0.0, 0.7217, 0.04988, 0.7217, 0.04988, 0.7217, 0.0, 0.7217, 0.0, 0.6755, 0.04988, 0.6755, 0.2431, 0.8604, 0.1995, 0.8604, 0.1995, 0.8142, 0.2431, 0.8142, 0.2431, 0.8142, 0.1995, 0.8142, 0.1995, 0.768, 0.2431, 0.7679, 0.2431, 0.7679, 0.1995, 0.768, 0.1995, 0.7217, 0.2431, 0.7217, 0.2431, 0.7217, 0.1995, 0.7217, 0.1995, 0.6755, 0.2431, 0.6755, 0.3739, 0.8604, 0.3303, 0.8604, 0.3303, 0.8141, 0.3739, 0.8142, 0.3739, 0.8142, 0.3303, 0.8141, 0.3303, 0.7679, 0.3739, 0.7679, 0.3739, 0.7679, 0.3303, 0.7679, 0.3303, 0.7217, 0.3739, 0.7217, 0.3739, 0.7217, 0.3303, 0.7217, 0.3303, 0.6755, 0.3739, 0.6755, 0.4611, 0.8604, 0.4175, 0.8604, 0.4175, 0.8142, 0.4611, 0.8142, 0.4175, 0.8604, 0.3739, 0.8604, 0.3739, 0.8142, 0.4175, 0.8142, 0.3303, 0.7217, 0.2867, 0.7217, 0.2867, 0.6755, 0.3303, 0.6755, 0.2867, 0.7217, 0.2431, 0.7217, 0.2431, 0.6755, 0.2867, 0.6755, 0.3303, 0.7679, 0.2867, 0.7679, 0.2867, 0.7217, 0.3303, 0.7217, 0.2867, 0.7679, 0.2431, 0.7679, 0.2431, 0.7217, 0.2867, 0.7217, 0.3303, 0.8142, 0.2867, 0.8142, 0.2867, 0.7679, 0.3303, 0.7679, 0.2867, 0.8142, 0.2431, 0.8142, 0.2431, 0.7679, 0.2867, 0.7679, 0.3303, 0.8604, 0.2867, 0.8604, 0.2867, 0.8142, 0.3303, 0.8142, 0.2867, 0.8604, 0.2431, 0.8604, 0.2431, 0.8142, 0.2867, 0.8142, 0.9702, 0.8537, 0.9696, 0.8603, 0.9304, 0.8607, 0.9306, 0.8581, 0.9696, 0.8603, 0.9689, 0.8668, 0.9301, 0.8632, 0.9304, 0.8607, 0.9183, 0.8581, 0.9181, 0.8607, 0.9058, 0.8607, 0.9061, 0.8581, 0.9181, 0.8607, 0.9178, 0.8632, 0.9056, 0.8632, 0.9058, 0.8607, 0.9306, 0.8581, 0.9304, 0.8607, 0.9181, 0.8607, 0.9183, 0.8581, 0.9304, 0.8607, 0.9301, 0.8632, 0.9178, 0.8632, 0.9181, 0.8607, 0.8688, 0.4644, 0.8688, 0.508, 0.8511, 0.5782, 0.8511, 0.5697, 0.8688, 0.508, 0.8688, 0.5516, 0.8511, 0.5867, 0.8511, 0.5782, 0.8692, 0.8734, 0.8699, 0.8668, 0.9056, 0.8632, 0.9053, 0.8657, 0.8699, 0.8668, 0.8706, 0.8603, 0.9058, 0.8607, 0.9056, 0.8632, 0.1456, 0.8926, 0.1499, 0.8937, 0.1454, 0.9099, 0.1412, 0.9087, 0.1499, 0.8937, 0.1541, 0.8949, 0.1497, 0.911, 0.1454, 0.9099, 0.1501, 0.8765, 0.1543, 0.8776, 0.1499, 0.8937, 0.1456, 0.8926, 0.1543, 0.8776, 0.1585, 0.8788, 0.1541, 0.8949, 0.1499, 0.8937, 0.1545, 0.8603, 0.158, 0.864, 0.1543, 0.8776, 0.1501, 0.8765, 0.158, 0.864, 0.1616, 0.8676, 0.1585, 0.8788, 0.1543, 0.8776, 0.8511, 0.726, 0.8511, 0.6824, 0.8688, 0.7175, 0.8688, 0.726, 0.8511, 0.6824, 0.8511, 0.6388, 0.8688, 0.709, 0.8688, 0.7175, 0.09852, 0.8603, 0.09852, 0.8942, 0.04926, 0.8992, 0.04926, 0.8653, 0.09852, 0.8942, 0.09852, 0.9281, 0.04926, 0.9331, 0.04926, 0.8992, 0.3303, 0.6755, 0.2867, 0.6755, 0.2867, 0.6293, 0.3303, 0.6293, 0.2867, 0.6755, 0.2431, 0.6755, 0.2431, 0.6293, 0.2867, 0.6293, 0.04926, 0.8603, 0.04926, 0.8942, 3.244e-08, 0.8992, 2.998e-08, 0.8653, 0.04926, 0.8942, 0.04926, 0.9281, 3.49e-08, 0.9331, 3.244e-08, 0.8992, 0.8696, 0.6546, 0.8831, 0.6546, 0.9128, 0.7209, 0.8692, 0.7209, 0.8831, 0.6546, 0.8967, 0.6546, 0.9564, 0.7209, 0.9128, 0.7209, 0.9103, 0.5877, 0.8967, 0.5877, 0.9564, 0.5213, 1.0, 0.5213, 0.8967, 0.5877, 0.8831, 0.5877, 0.9128, 0.5213, 0.9564, 0.5213, 0.4611, 0.6755, 0.4175, 0.6755, 0.4175, 0.6293, 0.4611, 0.6293, 0.4175, 0.6755, 0.3739, 0.6755, 0.3739, 0.6293, 0.4175, 0.6293, 0.04078, 0.03593, 0.02719, 0.03594, 0.02719, 1.874e-06, 0.04078, 0.0, 0.02719, 0.03594, 0.01359, 0.03594, 0.01359, 3.747e-06, 0.02719, 1.874e-06, 0.8333, 0.4644, 0.8333, 0.4508, 0.8692, 0.4508, 0.8692, 0.4644, 0.8333, 0.4508, 0.8333, 0.4372, 0.8692, 0.4372, 0.8692, 0.4508, 0.1124, 0.06542, 0.07492, 0.0654, 0.02719, 0.03594, 0.04078, 0.03593, 0.07492, 0.0654, 0.03746, 0.06539, 0.01359, 0.03594, 0.02719, 0.03594, -1.296e-08, 0.2899, 0.01675, 0.2899, 0.004433, 0.3, -1.296e-08, 0.3, 0.01675, 0.2899, 0.0335, 0.2899, 0.008866, 0.3, 0.004433, 0.3, 0.1412, 0.9087, 0.1454, 0.9099, 0.1422, 0.9216, 0.1368, 0.9248, 0.1454, 0.9099, 0.1497, 0.911, 0.1477, 0.9184, 0.1422, 0.9216, -1.296e-08, 0.1552, -1.296e-08, 0.1103, 0.03746, 0.1103, 0.03742, 0.1552, 0.03742, 0.1552, 0.03746, 0.1103, 0.07492, 0.1103, 0.07483, 0.1552, -1.296e-08, 0.2001, -1.296e-08, 0.1552, 0.03742, 0.1552, 0.03056, 0.2001, 0.03056, 0.2001, 0.03742, 0.1552, 0.07483, 0.1552, 0.06113, 0.2001, -1.296e-08, 0.245, -1.296e-08, 0.2001, 0.03056, 0.2001, 0.01716, 0.245, 0.01716, 0.245, 0.03056, 0.2001, 0.06113, 0.2001, 0.03432, 0.245, -1.296e-08, 0.2899, -1.296e-08, 0.245, 0.01716, 0.245, 0.01675, 0.2899, 0.01675, 0.2899, 0.01716, 0.245, 0.03432, 0.245, 0.0335, 0.2899, 0.7141, 0.3522, 0.7589, 0.3521, 0.7589, 0.3895, 0.7141, 0.3896, 0.7141, 0.3896, 0.7589, 0.3895, 0.7589, 0.427, 0.7141, 0.427, 0.6692, 0.3727, 0.7141, 0.3522, 0.7141, 0.3896, 0.6692, 0.4033, 0.6692, 0.4033, 0.7141, 0.3896, 0.7141, 0.427, 0.6692, 0.4339, 0.6243, 0.4129, 0.6692, 0.3727, 0.6692, 0.4033, 0.6243, 0.4301, 0.6243, 0.4301, 0.6692, 0.4033, 0.6692, 0.4339, 0.6242, 0.4473, 0.5792, 0.414, 0.6243, 0.4129, 0.6243, 0.4301, 0.5792, 0.4308, 0.5792, 0.4308, 0.6243, 0.4301, 0.6242, 0.4473, 0.5793, 0.4476, 0.8039, 0.4644, 0.8038, 0.427, 0.8333, 0.4508, 0.8333, 0.4644, 0.8038, 0.427, 0.8038, 0.3895, 0.8333, 0.4372, 0.8333, 0.4508, 0.7589, 0.3521, 0.8038, 0.3521, 0.8038, 0.3895, 0.7589, 0.3895, 0.7589, 0.3895, 0.8038, 0.3895, 0.8038, 0.427, 0.7589, 0.427, 0.1885, 0.9248, 0.1712, 0.9248, 0.1477, 0.9184, 0.1531, 0.9152, 0.5792, 0.4308, 0.5793, 0.4476, 0.5692, 0.4599, 0.5692, 0.4555, -1.296e-08, 0.1103, -1.296e-08, 0.06538, 0.03746, 0.06539, 0.03746, 0.1103, 0.03746, 0.1103, 0.03746, 0.06539, 0.07492, 0.0654, 0.07492, 0.1103])
me_cube_001.materials.append(mat_body)
me_cube_001.update()
me_cube_002 = bpy.data.meshes.new('Cube.002')
me_cube_002.from_pydata([(-0.8281, -0.8281, 6.16), (-0.8281, -0.8281, 7.816), (-0.8281, 0.8281, 6.16), (-0.8281, 0.8281, 7.816), (0.8281, -0.8281, 6.16), (0.8281, -0.8281, 7.816), (0.8281, 0.8281, 6.16), (0.8281, 0.8281, 7.816)], [], [(0, 1, 3, 2), (2, 3, 7, 6), (6, 7, 5, 4), (4, 5, 1, 0), (2, 6, 4, 0), (7, 3, 1, 5)])
_uv = me_cube_002.uv_layers.new(name='UVMap')
_uv.uv.foreach_set('vector', [0.3333, 0.3333, -2.517e-08, 0.3333, 0.0, 0.0, 0.3333, 2.517e-08, 0.3333, 0.6667, -5.033e-08, 0.6667, -2.517e-08, 0.3333, 0.3333, 0.3333, 0.6667, 0.3333, 0.3333, 0.3333, 0.3333, 1.173e-09, 0.6667, 2.634e-08, 0.6667, 0.6667, 0.3333, 0.6667, 0.3333, 0.3333, 0.6667, 0.3333, 0.3333, 0.6667, 0.3333, 1.0, -3.518e-09, 1.0, 2.165e-08, 0.6667, 0.6667, 0.6667, 0.6667, 1.0, 0.3333, 1.0, 0.3333, 0.6667])
me_cube_002.materials.append(mat_face)
me_cube_002.update()

# ---- objects
ob_body = bpy.data.objects.new('Body', me_cube_001)
ob_face = bpy.data.objects.new('Face', me_cube_002)

# ---- transforms, parenting, visibility, modifiers, constraints
ob_body.location = (0.0, 0.0, 0.0)
_m = ob_body.modifiers.new('Mirror', 'MIRROR')
_m.use_clip = True
ob_face.location = (0.0, 0.0, 0.0)

# ---- collection membership
scene.collection.objects.link(ob_body)
scene.collection.objects.link(ob_face)

# ---- scene / render settings (as saved in the file)
scene.frame_start = 1; scene.frame_end = 250; scene.frame_set(1)
scene.render.engine = 'BLENDER_EEVEE_NEXT'
scene.render.bake_bias = 0.0
scene.render.bake_samples = 0
scene.cycles.sampling_pattern = 'TABULATED_SOBOL'
scene.eevee.use_volume_custom_range = False
bpy.context.view_layer.update()

# ---- added for rendering (the .blend has no active camera and no usable light): camera, sun
cam_auto = bpy.data.cameras.new('AutoCamera')
cam_auto.lens = 50.0
cam_auto.sensor_width = 36.0
cam_auto.clip_end = 1000.0
ob_auto_camera = bpy.data.objects.new('AutoCamera', cam_auto)
scene.collection.objects.link(ob_auto_camera)
ob_auto_camera.location = (12.8708, -15.4449, 15.0289)
ob_auto_camera.rotation_euler = (1.09748, -7.21219e-08, 0.694738)
scene.camera = ob_auto_camera
light_auto_sun = bpy.data.lights.new('AutoSun', 'SUN')
light_auto_sun.energy = 3.0
light_auto_sun.angle = 0.0523599
ob_auto_sun = bpy.data.objects.new('AutoSun', light_auto_sun)
scene.collection.objects.link(ob_auto_sun)
ob_auto_sun.rotation_euler = (0.872665, 0.174533, 0.523599)
bpy.context.view_layer.update()
